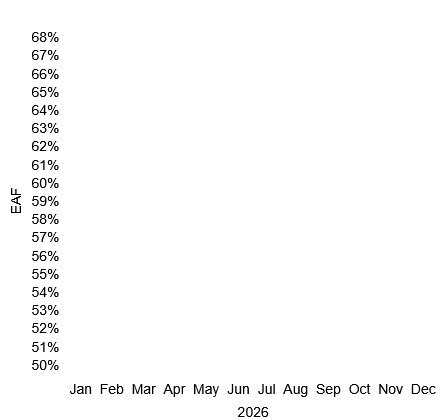

The diagram above was exported from draw.io. Its source (the exported page's mxGraphModel, read from the mxfile embedded in the PNG):
<mxGraphModel dx="932" dy="603" grid="1" gridSize="10" guides="1" tooltips="1" connect="1" arrows="1" fold="1" page="1" pageScale="1" pageWidth="850" pageHeight="1100" math="0" shadow="0">
  <root>
    <mxCell id="0" />
    <mxCell id="1" parent="0" />
    <mxCell id="7Px9ltvNxcM5JwLGbbPj-2" value="&lt;div style=&quot;line-height: 90%;&quot;&gt;&lt;div align=&quot;right&quot;&gt;&lt;font style=&quot;font-size: 14px; line-height: 90%;&quot;&gt;Jan&amp;nbsp; Feb&amp;nbsp; Mar&amp;nbsp; Apr&amp;nbsp; May&amp;nbsp; Jun&amp;nbsp; Jul&amp;nbsp; Aug&amp;nbsp; Sep&amp;nbsp; Oct&amp;nbsp; Nov&amp;nbsp; Dec&amp;nbsp;&amp;nbsp;&lt;/font&gt;&lt;/div&gt;&lt;div&gt;&lt;br&gt;&lt;/div&gt;&lt;div&gt;&lt;font style=&quot;font-size: 14px; line-height: 90%;&quot;&gt;2026&amp;nbsp; &amp;nbsp; &amp;nbsp; &amp;nbsp; &amp;nbsp; &amp;nbsp; &amp;nbsp; &amp;nbsp; &amp;nbsp; &amp;nbsp; &amp;nbsp; &amp;nbsp; &amp;nbsp; &amp;nbsp; &amp;nbsp; &amp;nbsp; &amp;nbsp; &amp;nbsp; &amp;nbsp; &amp;nbsp; &amp;nbsp; &amp;nbsp; &amp;nbsp;&lt;/font&gt;&lt;/div&gt;&lt;/div&gt;" style="rounded=1;whiteSpace=wrap;html=1;arcSize=4;align=right;verticalAlign=bottom;strokeColor=none;" parent="1" vertex="1">
      <mxGeometry x="80" y="40" width="440" height="420" as="geometry" />
    </mxCell>
    <mxCell id="MokXQCxY3cRD0RSNJmjU-1" value="&lt;div style=&quot;line-height: 130%;&quot;&gt;&lt;div&gt;&lt;font style=&quot;font-size: 14px; line-height: 130%;&quot;&gt;68%&lt;/font&gt;&lt;/div&gt;&lt;div&gt;&lt;font style=&quot;font-size: 14px; line-height: 130%;&quot;&gt;67%&lt;/font&gt;&lt;/div&gt;&lt;div&gt;&lt;font style=&quot;font-size: 14px; line-height: 130%;&quot;&gt;66%&lt;/font&gt;&lt;/div&gt;&lt;div&gt;&lt;font style=&quot;font-size: 14px; line-height: 130%;&quot;&gt;65%&lt;/font&gt;&lt;/div&gt;&lt;div&gt;&lt;font style=&quot;font-size: 14px; line-height: 130%;&quot;&gt;64%&lt;/font&gt;&lt;/div&gt;&lt;div&gt;&lt;font style=&quot;font-size: 14px; line-height: 130%;&quot;&gt;63%&lt;/font&gt;&lt;/div&gt;&lt;div&gt;&lt;font style=&quot;font-size: 14px; line-height: 130%;&quot;&gt;62%&lt;/font&gt;&lt;/div&gt;&lt;div&gt;&lt;font style=&quot;font-size: 14px; line-height: 130%;&quot;&gt;61%&lt;/font&gt;&lt;/div&gt;&lt;div&gt;&lt;font style=&quot;font-size: 14px; line-height: 130%;&quot;&gt;60%&lt;/font&gt;&lt;/div&gt;&lt;div&gt;&lt;font style=&quot;font-size: 14px; line-height: 130%;&quot;&gt;59%&lt;/font&gt;&lt;/div&gt;&lt;div&gt;&lt;font style=&quot;font-size: 14px; line-height: 130%;&quot;&gt;58%&lt;/font&gt;&lt;/div&gt;&lt;div&gt;&lt;font style=&quot;font-size: 14px; line-height: 130%;&quot;&gt;57%&lt;/font&gt;&lt;/div&gt;&lt;div&gt;&lt;font style=&quot;font-size: 14px; line-height: 130%;&quot;&gt;56%&lt;/font&gt;&lt;/div&gt;&lt;div&gt;&lt;font style=&quot;font-size: 14px; line-height: 130%;&quot;&gt;55%&lt;/font&gt;&lt;/div&gt;&lt;div&gt;&lt;font style=&quot;font-size: 14px; line-height: 130%;&quot;&gt;54%&lt;/font&gt;&lt;/div&gt;&lt;div&gt;&lt;font style=&quot;font-size: 14px; line-height: 130%;&quot;&gt;53%&lt;/font&gt;&lt;/div&gt;&lt;div&gt;&lt;font style=&quot;font-size: 14px; line-height: 130%;&quot;&gt;52%&lt;/font&gt;&lt;/div&gt;&lt;div&gt;&lt;font style=&quot;font-size: 14px; line-height: 130%;&quot;&gt;51%&lt;/font&gt;&lt;/div&gt;&lt;div&gt;&lt;font style=&quot;font-size: 14px; line-height: 130%;&quot;&gt;50%&lt;/font&gt;&lt;/div&gt;&lt;/div&gt;" style="text;html=1;align=center;verticalAlign=middle;whiteSpace=wrap;rounded=0;" parent="1" vertex="1">
      <mxGeometry x="90" y="80" width="60" height="320" as="geometry" />
    </mxCell>
    <mxCell id="MokXQCxY3cRD0RSNJmjU-2" value="&lt;font&gt;EAF&lt;/font&gt;" style="text;html=1;align=center;verticalAlign=middle;whiteSpace=wrap;rounded=0;rotation=270;fontSize=14;" parent="1" vertex="1">
      <mxGeometry x="60" y="225" width="60" height="30" as="geometry" />
    </mxCell>
  </root>
</mxGraphModel>